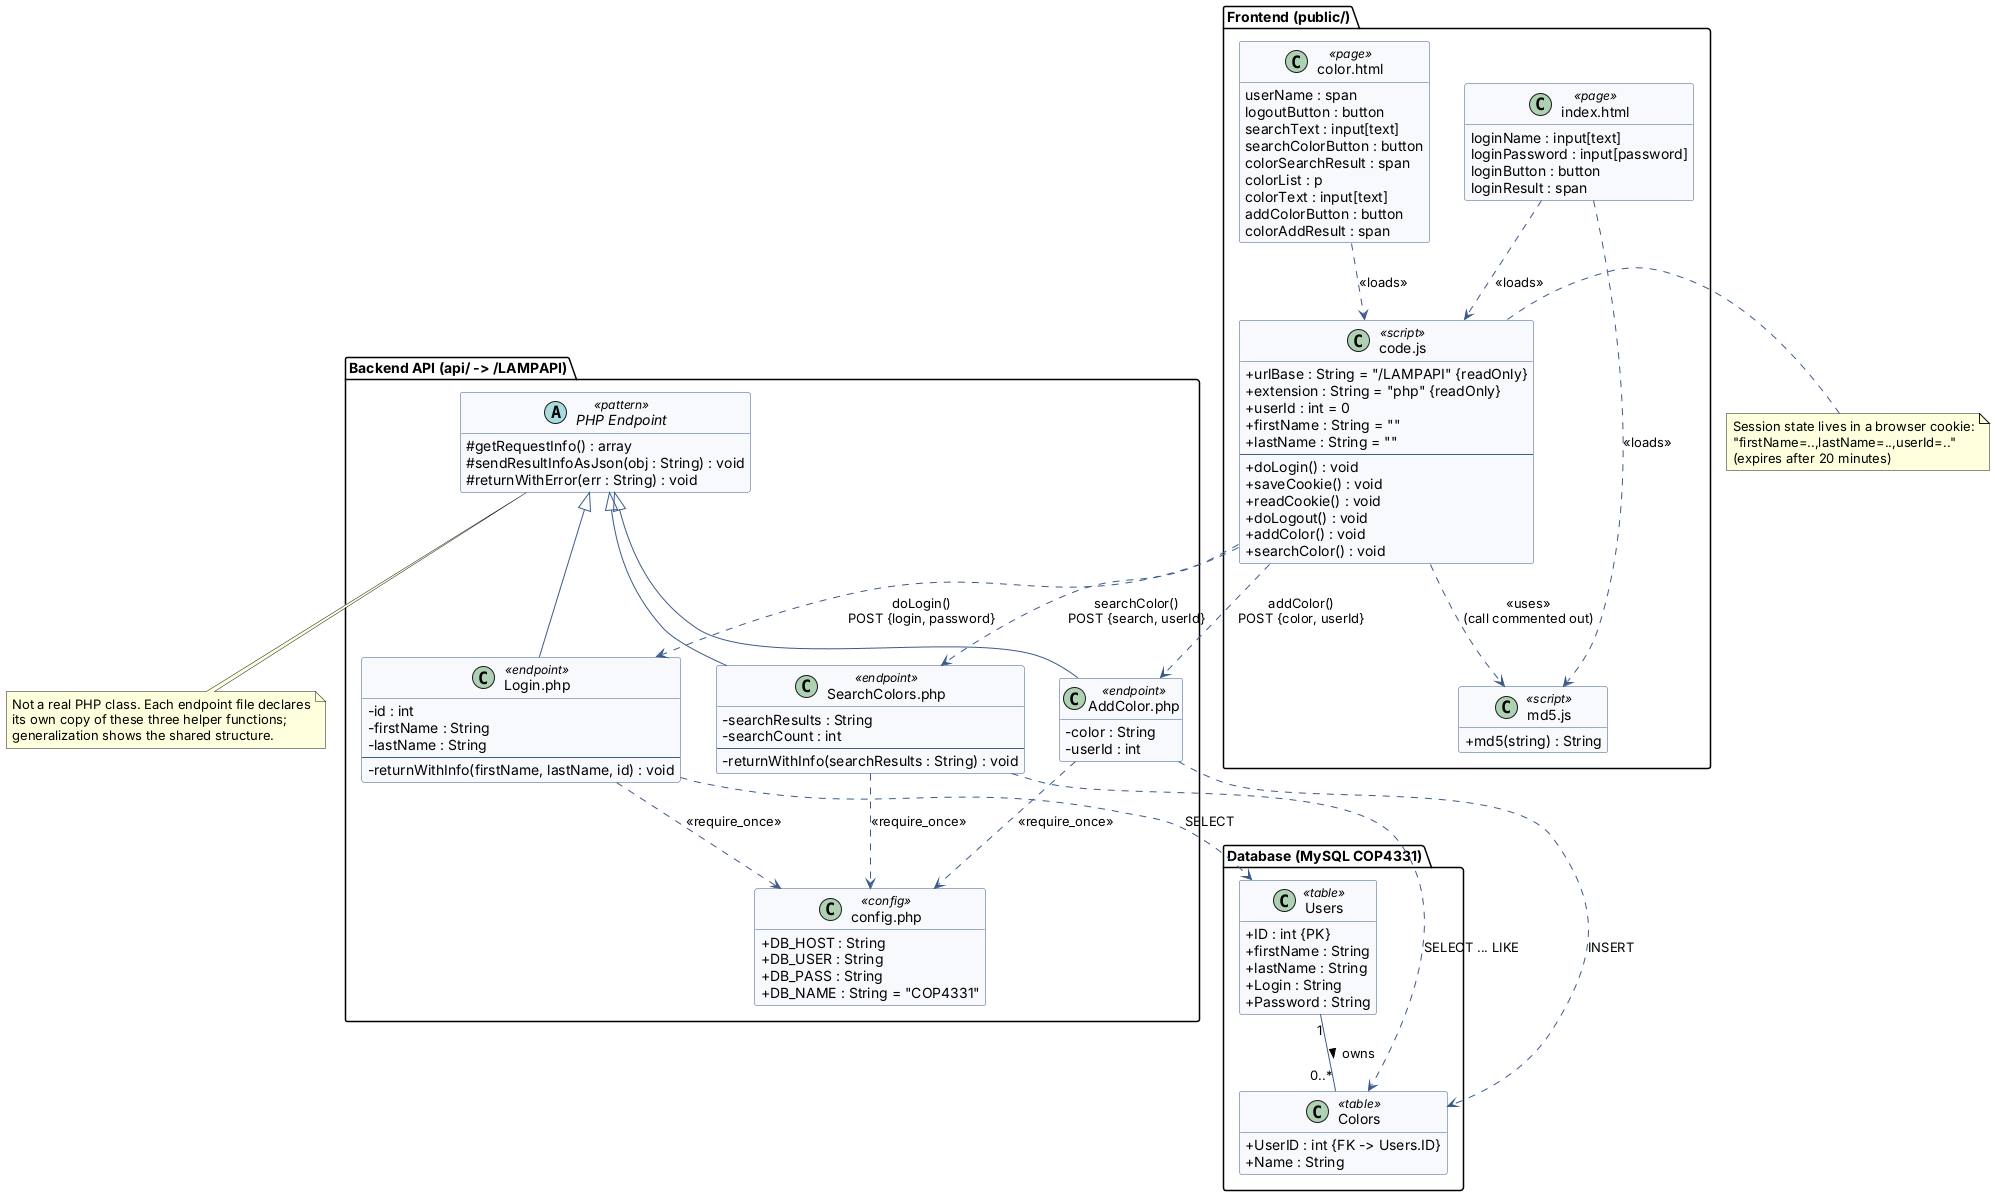

The diagram above was rendered by PlantUML. Its source (embedded in the PNG):
@startuml class
' Class Diagram - COLORS Web Application
' The app is written procedurally (no class keywords). Each source file is
' modeled as a class: its globals become attributes, its functions become
' operations. Stereotypes mark what each one really is.

skinparam classAttributeIconSize 0
skinparam class {
  BackgroundColor #F7F9FC
  BorderColor #3B5B8C
  ArrowColor #3B5B8C
}
hide empty members

package "Frontend (public/)" {
  class "index.html" as IndexPage <<page>> {
    loginName : input[text]
    loginPassword : input[password]
    loginButton : button
    loginResult : span
  }

  class "color.html" as ColorPage <<page>> {
    userName : span
    logoutButton : button
    searchText : input[text]
    searchColorButton : button
    colorSearchResult : span
    colorList : p
    colorText : input[text]
    addColorButton : button
    colorAddResult : span
  }

  class "code.js" as CodeJS <<script>> {
    + urlBase : String = "/LAMPAPI" {readOnly}
    + extension : String = "php" {readOnly}
    + userId : int = 0
    + firstName : String = ""
    + lastName : String = ""
    --
    + doLogin() : void
    + saveCookie() : void
    + readCookie() : void
    + doLogout() : void
    + addColor() : void
    + searchColor() : void
  }

  class "md5.js" as MD5 <<script>> {
    + md5(string) : String
  }
}

package "Backend API (api/ -> /LAMPAPI)" {
  abstract class "PHP Endpoint" as Endpoint <<pattern>> {
    # getRequestInfo() : array
    # sendResultInfoAsJson(obj : String) : void
    # returnWithError(err : String) : void
  }

  class "Login.php" as LoginPHP <<endpoint>> {
    - id : int
    - firstName : String
    - lastName : String
    --
    - returnWithInfo(firstName, lastName, id) : void
  }

  class "AddColor.php" as AddColorPHP <<endpoint>> {
    - color : String
    - userId : int
  }

  class "SearchColors.php" as SearchColorsPHP <<endpoint>> {
    - searchResults : String
    - searchCount : int
    --
    - returnWithInfo(searchResults : String) : void
  }

  class "config.php" as Config <<config>> {
    + DB_HOST : String
    + DB_USER : String
    + DB_PASS : String
    + DB_NAME : String = "COP4331"
  }
}

package "Database (MySQL COP4331)" {
  class Users <<table>> {
    + ID : int {PK}
    + firstName : String
    + lastName : String
    + Login : String
    + Password : String
  }

  class Colors <<table>> {
    + UserID : int {FK -> Users.ID}
    + Name : String
  }
}

' ---------- Frontend relationships ----------
IndexPage ..> CodeJS : <<loads>>
IndexPage ..> MD5 : <<loads>>
ColorPage ..> CodeJS : <<loads>>
CodeJS ..> MD5 : <<uses>>\n(call commented out)

' ---------- HTTP calls (JSON over POST) ----------
CodeJS ..> LoginPHP : doLogin()\nPOST {login, password}
CodeJS ..> AddColorPHP : addColor()\nPOST {color, userId}
CodeJS ..> SearchColorsPHP : searchColor()\nPOST {search, userId}

' ---------- Shared helper functions ----------
Endpoint <|-- LoginPHP
Endpoint <|-- AddColorPHP
Endpoint <|-- SearchColorsPHP

LoginPHP ..> Config : <<require_once>>
AddColorPHP ..> Config : <<require_once>>
SearchColorsPHP ..> Config : <<require_once>>

' ---------- Database access ----------
LoginPHP ..> Users : SELECT
AddColorPHP ..> Colors : INSERT
SearchColorsPHP ..> Colors : SELECT ... LIKE

Users "1" -- "0..*" Colors : owns >

note bottom of Endpoint
  Not a real PHP class. Each endpoint file declares
  its own copy of these three helper functions;
  generalization shows the shared structure.
end note

note right of CodeJS
  Session state lives in a browser cookie:
  "firstName=..,lastName=..,userId=.."
  (expires after 20 minutes)
end note

@enduml